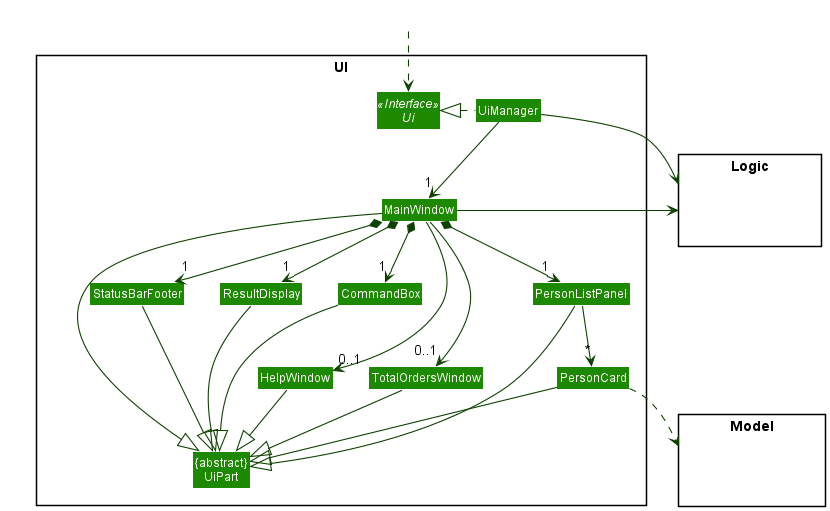

The diagram above was rendered by PlantUML. Its source (embedded in the PNG):
@startuml
!include style.puml
skinparam arrowThickness 1.1
skinparam arrowColor UI_COLOR_T4
skinparam classBackgroundColor UI_COLOR

package UI <<Rectangle>>{
Interface Ui <<Interface>>
Class "{abstract}\nUiPart" as UiPart
Class UiManager
Class MainWindow
Class HelpWindow
Class TotalOrdersWindow
Class ResultDisplay
Class PersonListPanel
Class PersonCard
Class StatusBarFooter
Class CommandBox
}

package Model <<Rectangle>> {
Class HiddenModel #FFFFFF
}

package Logic <<Rectangle>> {
Class HiddenLogic #FFFFFF
}

Class HiddenOutside #FFFFFF
HiddenOutside ..> Ui

UiManager .left.|> Ui
UiManager -down-> "1" MainWindow
MainWindow *-down->  "1" CommandBox
MainWindow *-down-> "1" ResultDisplay
MainWindow *-down-> "1" PersonListPanel
MainWindow *-down-> "1" StatusBarFooter
MainWindow --> "0..1" HelpWindow
MainWindow --> "0..1" TotalOrdersWindow

PersonListPanel -down-> "*" PersonCard

MainWindow -left-|> UiPart

ResultDisplay --|> UiPart
CommandBox --|> UiPart
PersonListPanel --|> UiPart
PersonCard --|> UiPart
StatusBarFooter --|> UiPart
HelpWindow --|> UiPart
TotalOrdersWindow --|> UiPart

PersonCard ..> Model
UiManager -right-> Logic
MainWindow -left-> Logic

CommandBox -[hidden]left- ResultDisplay
ResultDisplay -[hidden]left- StatusBarFooter

MainWindow -[hidden]-|> UiPart
@enduml